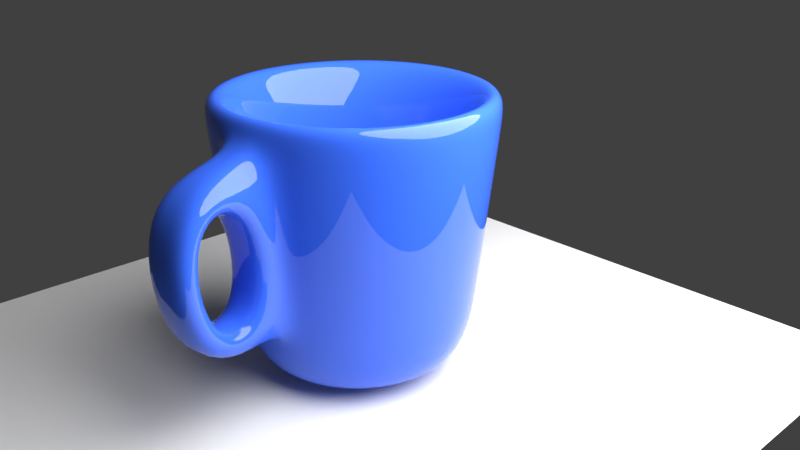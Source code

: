 # Source: cup.blend  (saved by Blender 2.79.0; exported with 4.5.12 LTS)
import bpy
from mathutils import Matrix  # noqa: F401  (used for matrix-valued properties, if any)

bpy.ops.wm.read_factory_settings(use_empty=True)
scene = bpy.context.scene
scene.name = 'Scene'

# ---- collections
col_collection_1 = bpy.data.collections.new('Collection 1'); scene.collection.children.link(col_collection_1)

# ---- materials (node trees are filled in below, after node groups)
mat_x = bpy.data.materials.new('材质')
mat_x.alpha_threshold = 0.0
mat_x.roughness = 0.5
mat_001 = bpy.data.materials.new('材质.001')
mat_001.alpha_threshold = 0.0
mat_001.roughness = 0.5

# ---- material node trees
mat_001.use_nodes = True; mat_001.node_tree.nodes.clear()
_N = mat_001.node_tree.nodes; _L = mat_001.node_tree.links
n0 = _N.new('ShaderNodeOutputMaterial'); n0.name = '材质输出'; n0.location = (300, 300)
n1 = _N.new('ShaderNodeBsdfPrincipled'); n1.name = 'Principled BSDF'; n1.location = (10, 300)
n1.width = 150
n1.subsurface_method = 'BURLEY'
n1.inputs[0].default_value = (0.03768, 0.1296, 0.8, 1.0)
n1.inputs[2].default_value = 0.0
n1.inputs[3].default_value = 1.45
n1.inputs[9].default_value = (1.0, 1.0, 1.0)
_L.new(n1.outputs[0], n0.inputs[0])
n0.is_active_output = True

# ---- world
world_world = bpy.data.worlds.new('World'); scene.world = world_world
world_world.color = (0.05088, 0.05088, 0.05088)
world_world.use_sun_shadow = False
world_world.sun_shadow_jitter_overblur = 0.0
world_world.cycles.sampling_method = 'MANUAL'

# ---- cameras
cam_camera = bpy.data.cameras.new('Camera')
cam_camera.clip_end = 100.0
cam_camera.lens = 35.0
cam_camera.sensor_width = 32.0
cam_camera.sensor_height = 18.0
cam_camera.ortho_scale = 7.314
cam_camera.shift_y = 0.08
cam_camera.dof.focus_distance = 0.0

# ---- lights
light_lamp = bpy.data.lights.new('Lamp', 'POINT')
light_lamp.transmission_factor = 0.0
light_lamp.cutoff_distance = 30.0
light_lamp.energy = 7000.0
light_lamp.shadow_buffer_clip_start = 1.001
light_lamp.shadow_soft_size = 5.0
light_lamp.shadow_maximum_resolution = 0.006
light_lamp.use_absolute_resolution = True

# ---- meshes
me_x = bpy.data.meshes.new('平面')
me_x.from_pydata([(4.563, 4.563, -0.3073), (-4.563, 4.563, -0.3073), (4.563, -4.563, -0.3073), (-4.563, -4.563, -0.3073)], [], [(0, 1, 3, 2)])
me_x.materials.append(mat_x)
me_x.use_remesh_preserve_volume = False
me_x.use_remesh_preserve_attributes = False
me_x.use_mirror_vertex_groups = False
me_x.update()
me_x_1 = bpy.data.meshes.new('圆环')
me_x_1.from_pydata([(9.468e-08, 0.752, 0.0), (-0.1467, 0.7376, 0.0), (-0.2878, 0.6948, 0.0), (-0.4178, 0.6253, 0.0), (-0.5318, 0.5318, 0.0), (-0.6253, 0.4178, 0.0), (-0.6948, 0.2878, 0.0), (-0.7376, 0.1467, 0.0), (-0.752, 3.744e-08, 0.0), (-0.7376, -0.1467, 0.0), (-0.6948, -0.2878, 0.0), (-0.6253, -0.4178, 0.0), (-0.5318, -0.5318, 0.0), (-0.4178, -0.6253, 0.0), (-0.2878, -0.6948, 0.0), (-0.1467, -0.7376, 0.0), (2.497e-07, -0.752, 0.0), (0.1467, -0.7376, 0.0), (0.2878, -0.6948, 0.0), (0.4178, -0.6253, 0.0), (0.5318, -0.5318, 0.0), (0.6253, -0.4178, 0.0), (0.6948, -0.2878, 0.0), (0.7376, -0.1467, 0.0), (0.752, 7.373e-07, 0.0), (0.7376, 0.1467, 0.0), (0.6948, 0.2878, 0.0), (0.6253, 0.4178, 0.0), (0.5318, 0.5318, 0.0), (0.4178, 0.6253, 0.0), (0.2878, 0.6948, 0.0), (0.1467, 0.7376, 0.0), (3.562e-08, 1.3, 3.0), (-0.2536, 1.275, 3.0), (-0.4975, 1.201, 3.0), (-0.7222, 1.081, 3.0), (-0.9192, 0.9192, 3.0), (-1.081, 0.7222, 3.0), (-1.201, 0.4975, 3.0), (-1.275, 0.2536, 3.0), (-1.3, 1.265e-08, 3.0), (-1.275, -0.2536, 3.0), (-1.201, -0.4975, 3.0), (-1.081, -0.7222, 3.0), (-0.9192, -0.9192, 3.0), (-0.7222, -1.081, 3.0), (-0.4975, -1.201, 3.0), (-0.2536, -1.275, 3.0), (4.592e-07, -1.3, 3.0), (0.2536, -1.275, 3.0), (0.4975, -1.201, 3.0), (0.7222, -1.081, 3.0), (0.9192, -0.9192, 3.0), (1.081, -0.7222, 3.0), (1.201, -0.4975, 3.0), (1.275, -0.2536, 3.0), (1.3, 1.17e-06, 3.0), (1.275, 0.2536, 3.0), (1.201, 0.4975, 3.0), (1.081, 0.7222, 3.0), (0.9192, 0.9192, 3.0), (0.7222, 1.081, 3.0), (0.4975, 1.201, 3.0), (0.2536, 1.275, 3.0), (0.2007, -1.009, 0.2883), (0.3937, -0.9505, 0.2883), (-0.7275, 0.7275, 0.2883), (-0.8554, 0.5716, 0.2883), (0.2007, 1.009, 0.2883), (3.423e-09, 1.029, 0.2883), (0.5716, -0.8554, 0.2883), (-0.9505, 0.3937, 0.2883), (0.7275, -0.7275, 0.2883), (-1.009, 0.2007, 0.2883), (0.8554, -0.5716, 0.2883), (-1.029, 6.946e-08, 0.2883), (0.9505, -0.3937, 0.2883), (-1.009, -0.2007, 0.2883), (1.009, -0.2007, 0.2883), (-0.9505, -0.3937, 0.2883), (1.029, 9.852e-07, 0.2883), (-0.8554, -0.5716, 0.2883), (1.009, 0.2007, 0.2883), (-0.7275, -0.7275, 0.2883), (0.9505, 0.3937, 0.2883), (-0.5716, -0.8554, 0.2883), (0.8554, 0.5716, 0.2883), (-0.3937, -0.9505, 0.2883), (-0.2007, 1.009, 0.2883), (0.7275, 0.7275, 0.2883), (-0.2007, -1.009, 0.2883), (-0.3937, 0.9505, 0.2883), (0.5716, 0.8554, 0.2883), (3.387e-07, -1.029, 0.2883), (-0.5716, 0.8554, 0.2883), (0.3937, 0.9505, 0.2883), (-0.1951, 0.9808, 0.0), (0.0, 1.0, 0.0), (-0.3827, 0.9239, 0.0), (-0.5556, 0.8315, 0.0), (-0.7071, 0.7071, 0.0), (-0.8315, 0.5556, 0.0), (-0.9239, 0.3827, 0.0), (-0.9808, 0.1951, 0.0), (-1.0, 7.55e-08, 0.0), (-0.9808, -0.1951, 0.0), (-0.9239, -0.3827, 0.0), (-0.8315, -0.5556, 0.0), (-0.7071, -0.7071, 0.0), (-0.5556, -0.8315, 0.0), (-0.3827, -0.9239, 0.0), (-0.1951, -0.9808, 0.0), (3.258e-07, -1.0, 0.0), (0.1951, -0.9808, 0.0), (0.3827, -0.9239, 0.0), (0.5556, -0.8315, 0.0), (0.7071, -0.7071, 0.0), (0.8315, -0.5556, 0.0), (0.9239, -0.3827, 0.0), (0.9808, -0.1951, 0.0), (1.0, 9.656e-07, 0.0), (0.9808, 0.1951, 0.0), (0.9239, 0.3827, 0.0), (0.8315, 0.5556, 0.0), (0.7071, 0.7071, 0.0), (0.5556, 0.8315, 0.0), (0.3827, 0.9239, 0.0), (0.1951, 0.9808, 0.0), (1.453e-07, 0.605, -0.4), (-0.118, 0.5934, -0.4), (-0.2315, 0.559, -0.4), (-0.3361, 0.5031, -0.4), (-0.4278, 0.4278, -0.4), (-0.5031, 0.3361, -0.4), (-0.559, 0.2315, -0.4), (-0.5934, 0.118, -0.4), (-0.605, 8.279e-09, -0.4), (-0.5934, -0.118, -0.4), (-0.559, -0.2315, -0.4), (-0.5031, -0.3361, -0.4), (-0.4278, -0.4278, -0.4), (-0.3361, -0.5031, -0.4), (-0.2315, -0.559, -0.4), (-0.118, -0.5934, -0.4), (2.178e-07, -0.605, -0.4), (0.118, -0.5934, -0.4), (0.2315, -0.559, -0.4), (0.3361, -0.5031, -0.4), (0.4278, -0.4278, -0.4), (0.5031, -0.3361, -0.4), (0.559, -0.2315, -0.4), (0.5934, -0.118, -0.4), (0.605, 5.865e-07, -0.4), (0.5934, 0.118, -0.4), (0.559, 0.2315, -0.4), (0.5031, 0.3361, -0.4), (0.4278, 0.4278, -0.4), (0.3361, 0.5031, -0.4), (0.2315, 0.559, -0.4), (0.118, 0.5934, -0.4), (3.562e-08, 1.698, 2.96), (-0.3313, 1.665, 2.96), (-0.6498, 1.569, 2.96), (-0.9434, 1.412, 2.96), (-1.201, 1.201, 2.96), (-1.412, 0.9434, 2.96), (-1.569, 0.6498, 2.96), (-1.665, 0.3313, 2.96), (-1.698, 1.265e-08, 2.96), (-1.665, -0.3313, 2.96), (-1.569, -0.6498, 2.96), (-1.412, -0.9434, 2.96), (-1.201, -1.201, 2.96), (-0.9434, -1.412, 2.96), (-0.6498, -1.569, 2.96), (-0.3313, -1.665, 2.96), (4.592e-07, -1.698, 2.96), (0.3313, -1.665, 2.96), (0.6498, -1.569, 2.96), (0.9434, -1.412, 2.96), (1.201, -1.201, 2.96), (1.412, -0.9434, 2.96), (1.569, -0.6498, 2.96), (1.665, -0.3313, 2.96), (1.698, 1.17e-06, 2.96), (1.665, 0.3313, 2.96), (1.569, 0.6498, 2.96), (1.412, 0.9434, 2.96), (1.201, 1.201, 2.96), (0.9434, 1.412, 2.96), (0.6498, 1.569, 2.96), (0.3313, 1.665, 2.96), (0.2784, -1.399, 0.2485), (0.546, -1.318, 0.2485), (-1.009, 1.009, 0.2485), (-1.186, 0.7927, 0.2485), (0.2784, 1.399, 0.2485), (3.423e-09, 1.427, 0.2485), (0.7927, -1.186, 0.2485), (-1.318, 0.546, 0.2485), (1.009, -1.009, 0.2485), (-1.399, 0.2784, 0.2485), (1.186, -0.7927, 0.2485), (-1.427, 6.946e-08, 0.2485), (1.318, -0.546, 0.2485), (-1.399, -0.2784, 0.2485), (1.399, -0.2784, 0.2485), (-1.318, -0.546, 0.2485), (1.427, 9.852e-07, 0.2485), (-1.186, -0.7927, 0.2485), (1.399, 0.2784, 0.2485), (-1.009, -1.009, 0.2485), (1.318, 0.546, 0.2485), (-0.7927, -1.186, 0.2485), (1.186, 0.7927, 0.2485), (-0.546, -1.318, 0.2485), (-0.2784, 1.399, 0.2485), (1.009, 1.009, 0.2485), (-0.2784, -1.399, 0.2485), (-0.546, 1.318, 0.2485), (0.7927, 1.186, 0.2485), (3.387e-07, -1.427, 0.2485), (-0.7927, 1.186, 0.2485), (0.546, 1.318, 0.2485), (-0.2491, 1.253, -0.2884), (0.0, 1.277, -0.2884), (-0.4887, 1.18, -0.2884), (-0.7095, 1.062, -0.2884), (-0.9031, 0.9031, -0.2884), (-1.062, 0.7095, -0.2884), (-1.18, 0.4887, -0.2884), (-1.253, 0.2491, -0.2884), (-1.277, 7.55e-08, -0.2884), (-1.253, -0.2491, -0.2884), (-1.18, -0.4887, -0.2884), (-1.062, -0.7095, -0.2884), (-0.9031, -0.9031, -0.2884), (-0.7095, -1.062, -0.2884), (-0.4887, -1.18, -0.2884), (-0.2491, -1.253, -0.2884), (3.258e-07, -1.277, -0.2884), (0.2491, -1.253, -0.2884), (0.4887, -1.18, -0.2884), (0.7095, -1.062, -0.2884), (0.9031, -0.9031, -0.2884), (1.062, -0.7095, -0.2884), (1.18, -0.4887, -0.2884), (1.253, -0.2491, -0.2884), (1.277, 9.656e-07, -0.2884), (1.253, 0.2491, -0.2884), (1.18, 0.4887, -0.2884), (1.062, 0.7095, -0.2884), (0.9031, 0.9031, -0.2884), (0.7095, 1.062, -0.2884), (0.4887, 1.18, -0.2884), (0.2491, 1.253, -0.2884), (0.3242, -1.63, 2.599), (-1.175, 1.175, 2.599), (0.3242, 1.63, 2.599), (0.8161, -1.709, 2.216), (-1.382, 0.9233, 2.599), (3.133e-08, 1.662, 2.599), (0.9233, -1.382, 2.599), (-1.535, 0.636, 2.599), (1.344, -1.356, 2.216), (-1.63, 0.3242, 2.599), (1.382, -0.9233, 2.599), (-1.662, 2.022e-08, 2.599), (1.535, -0.636, 2.599), (-1.63, -0.3242, 2.599), (1.63, -0.3242, 2.599), (-1.535, -0.636, 2.599), (1.662, 1.145e-06, 2.599), (-1.382, -0.9233, 2.599), (1.63, 0.3242, 2.599), (-1.175, -1.175, 2.599), (1.535, 0.636, 2.599), (-0.9233, -1.382, 2.599), (1.382, 0.9233, 2.599), (-0.636, -1.535, 2.599), (-0.3242, 1.63, 2.599), (1.175, 1.175, 2.599), (-0.3242, -1.63, 2.599), (-0.636, 1.535, 2.599), (0.9233, 1.382, 2.599), (4.432e-07, -1.662, 2.599), (-0.9233, 1.382, 2.599), (0.636, 1.535, 2.599), (0.7645, -1.584, 0.8674), (-1.212, 0.8097, 0.5539), (7.05e-09, 1.457, 0.5539), (0.8097, -1.212, 0.5539), (-1.346, 0.5577, 0.5539), (1.249, -1.26, 0.8674), (-1.429, 0.2843, 0.5539), (1.212, -0.8097, 0.5539), (-1.457, 6.306e-08, 0.5539), (1.346, -0.5577, 0.5539), (-1.429, -0.2843, 0.5539), (1.429, -0.2843, 0.5539), (-1.346, -0.5577, 0.5539), (1.457, 1.006e-06, 0.5539), (-1.212, -0.8097, 0.5539), (1.429, 0.2843, 0.5539), (-1.031, -1.031, 0.5539), (1.346, 0.5577, 0.5539), (-0.8097, -1.212, 0.5539), (1.212, 0.8097, 0.5539), (-0.5577, -1.346, 0.5539), (-0.2843, 1.429, 0.5539), (1.031, 1.031, 0.5539), (-0.2843, -1.429, 0.5539), (-0.5577, 1.346, 0.5539), (0.8097, 1.212, 0.5539), (3.522e-07, -1.457, 0.5539), (-0.8097, 1.212, 0.5539), (0.5577, 1.346, 0.5539), (0.2843, -1.429, 0.5539), (-1.031, 1.031, 0.5539), (0.2843, 1.429, 0.5539), (1.731, -1.935, 2.146), (1.697, -2.456, 2.46), (1.203, -2.288, 2.146), (1.152, -2.163, 0.7977), (1.584, -2.286, 0.4146), (1.636, -1.84, 0.7977), (0.636, -1.535, 2.599), (0.5577, -1.346, 0.5539), (1.031, -1.031, 0.5539), (1.804, -2.105, 0.4146), (1.175, -1.175, 2.599), (1.41, -2.609, 2.46), (1.332, -2.42, 0.4146), (1.949, -2.249, 2.46), (-0.1467, 0.7376, -0.4), (9.468e-08, 0.752, -0.4), (-0.2878, 0.6948, -0.4), (-0.4178, 0.6253, -0.4), (-0.5318, 0.5318, -0.4), (-0.6253, 0.4178, -0.4), (-0.6948, 0.2878, -0.4), (-0.7376, 0.1467, -0.4), (-0.752, 3.744e-08, -0.4), (-0.7376, -0.1467, -0.4), (-0.6948, -0.2878, -0.4), (-0.6253, -0.4178, -0.4), (-0.5318, -0.5318, -0.4), (-0.4178, -0.6253, -0.4), (-0.2878, -0.6948, -0.4), (-0.1467, -0.7376, -0.4), (2.497e-07, -0.752, -0.4), (0.1467, -0.7376, -0.4), (0.2878, -0.6948, -0.4), (0.4178, -0.6253, -0.4), (0.5318, -0.5318, -0.4), (0.6253, -0.4178, -0.4), (0.6948, -0.2878, -0.4), (0.7376, -0.1467, -0.4), (0.752, 7.373e-07, -0.4), (0.7376, 0.1467, -0.4), (0.6948, 0.2878, -0.4), (0.6253, 0.4178, -0.4), (0.5318, 0.5318, -0.4), (0.4178, 0.6253, -0.4), (0.2878, 0.6948, -0.4), (0.1467, 0.7376, -0.4)], [], [(65, 64, 49, 50), (67, 66, 36, 37), (69, 68, 63, 32), (70, 65, 50, 51), (71, 67, 37, 38), (72, 70, 51, 52), (73, 71, 38, 39), (74, 72, 52, 53), (75, 73, 39, 40), (76, 74, 53, 54), (77, 75, 40, 41), (78, 76, 54, 55), (79, 77, 41, 42), (80, 78, 55, 56), (81, 79, 42, 43), (82, 80, 56, 57), (83, 81, 43, 44), (84, 82, 57, 58), (85, 83, 44, 45), (86, 84, 58, 59), (87, 85, 45, 46), (88, 69, 32, 33), (89, 86, 59, 60), (90, 87, 46, 47), (91, 88, 33, 34), (92, 89, 60, 61), (93, 90, 47, 48), (94, 91, 34, 35), (95, 92, 61, 62), (64, 93, 48, 49), (66, 94, 35, 36), (68, 95, 62, 63), (127, 126, 95, 68), (100, 99, 94, 66), (113, 112, 93, 64), (126, 125, 92, 95), (99, 98, 91, 94), (112, 111, 90, 93), (125, 124, 89, 92), (98, 96, 88, 91), (111, 110, 87, 90), (124, 123, 86, 89), (96, 97, 69, 88), (110, 109, 85, 87), (123, 122, 84, 86), (109, 108, 83, 85), (122, 121, 82, 84), (108, 107, 81, 83), (121, 120, 80, 82), (107, 106, 79, 81), (120, 119, 78, 80), (106, 105, 77, 79), (119, 118, 76, 78), (105, 104, 75, 77), (118, 117, 74, 76), (104, 103, 73, 75), (117, 116, 72, 74), (103, 102, 71, 73), (116, 115, 70, 72), (102, 101, 67, 71), (115, 114, 65, 70), (97, 127, 68, 69), (101, 100, 66, 67), (114, 113, 64, 65), (1, 2, 3, 4, 5, 6, 7, 8, 9, 10, 11, 12, 13, 14, 15, 16, 17, 18, 19, 20, 21, 22, 23, 24, 25, 26, 27, 28, 29, 30, 31, 0), (1, 0, 97, 96), (2, 1, 96, 98), (3, 2, 98, 99), (4, 3, 99, 100), (5, 4, 100, 101), (6, 5, 101, 102), (7, 6, 102, 103), (8, 7, 103, 104), (9, 8, 104, 105), (10, 9, 105, 106), (11, 10, 106, 107), (12, 11, 107, 108), (13, 12, 108, 109), (14, 13, 109, 110), (15, 14, 110, 111), (16, 15, 111, 112), (17, 16, 112, 113), (18, 17, 113, 114), (19, 18, 114, 115), (20, 19, 115, 116), (21, 20, 116, 117), (22, 21, 117, 118), (23, 22, 118, 119), (24, 23, 119, 120), (25, 24, 120, 121), (26, 25, 121, 122), (27, 26, 122, 123), (28, 27, 123, 124), (29, 28, 124, 125), (30, 29, 125, 126), (31, 30, 126, 127), (0, 31, 127, 97), (326, 178, 177, 256), (260, 165, 164, 257), (261, 160, 191, 258), (262, 179, 178, 326), (263, 166, 165, 260), (330, 180, 179, 262), (265, 167, 166, 263), (266, 181, 180, 330), (267, 168, 167, 265), (268, 182, 181, 266), (269, 169, 168, 267), (270, 183, 182, 268), (271, 170, 169, 269), (272, 184, 183, 270), (273, 171, 170, 271), (274, 185, 184, 272), (275, 172, 171, 273), (276, 186, 185, 274), (277, 173, 172, 275), (278, 187, 186, 276), (279, 174, 173, 277), (280, 161, 160, 261), (281, 188, 187, 278), (282, 175, 174, 279), (283, 162, 161, 280), (284, 189, 188, 281), (285, 176, 175, 282), (286, 163, 162, 283), (287, 190, 189, 284), (256, 177, 176, 285), (257, 164, 163, 286), (258, 191, 190, 287), (255, 196, 223, 254), (228, 194, 222, 227), (241, 192, 221, 240), (254, 223, 220, 253), (227, 222, 219, 226), (240, 221, 218, 239), (253, 220, 217, 252), (226, 219, 216, 224), (239, 218, 215, 238), (252, 217, 214, 251), (224, 216, 197, 225), (238, 215, 213, 237), (251, 214, 212, 250), (237, 213, 211, 236), (250, 212, 210, 249), (236, 211, 209, 235), (249, 210, 208, 248), (235, 209, 207, 234), (248, 208, 206, 247), (234, 207, 205, 233), (247, 206, 204, 246), (233, 205, 203, 232), (246, 204, 202, 245), (232, 203, 201, 231), (245, 202, 200, 244), (231, 201, 199, 230), (244, 200, 198, 243), (230, 199, 195, 229), (243, 198, 193, 242), (225, 197, 196, 255), (229, 195, 194, 228), (242, 193, 192, 241), (129, 128, 159, 158, 157, 156, 155, 154, 153, 152, 151, 150, 149, 148, 147, 146, 145, 144, 143, 142, 141, 140, 139, 138, 137, 136, 135, 134, 133, 132, 131, 130), (334, 224, 225, 335), (336, 226, 224, 334), (337, 227, 226, 336), (338, 228, 227, 337), (339, 229, 228, 338), (340, 230, 229, 339), (341, 231, 230, 340), (342, 232, 231, 341), (343, 233, 232, 342), (344, 234, 233, 343), (345, 235, 234, 344), (346, 236, 235, 345), (347, 237, 236, 346), (348, 238, 237, 347), (349, 239, 238, 348), (350, 240, 239, 349), (351, 241, 240, 350), (352, 242, 241, 351), (353, 243, 242, 352), (354, 244, 243, 353), (355, 245, 244, 354), (356, 246, 245, 355), (357, 247, 246, 356), (358, 248, 247, 357), (359, 249, 248, 358), (360, 250, 249, 359), (361, 251, 250, 360), (362, 252, 251, 361), (363, 253, 252, 362), (364, 254, 253, 363), (365, 255, 254, 364), (335, 225, 255, 365), (33, 32, 160, 161), (34, 33, 161, 162), (35, 34, 162, 163), (36, 35, 163, 164), (37, 36, 164, 165), (38, 37, 165, 166), (39, 38, 166, 167), (40, 39, 167, 168), (41, 40, 168, 169), (42, 41, 169, 170), (43, 42, 170, 171), (44, 43, 171, 172), (45, 44, 172, 173), (46, 45, 173, 174), (47, 46, 174, 175), (48, 47, 175, 176), (49, 48, 176, 177), (50, 49, 177, 178), (51, 50, 178, 179), (52, 51, 179, 180), (53, 52, 180, 181), (54, 53, 181, 182), (55, 54, 182, 183), (56, 55, 183, 184), (57, 56, 184, 185), (58, 57, 185, 186), (59, 58, 186, 187), (60, 59, 187, 188), (61, 60, 188, 189), (62, 61, 189, 190), (63, 62, 190, 191), (32, 63, 191, 160), (319, 258, 287, 316), (318, 257, 286, 315), (317, 256, 285, 314), (316, 287, 284, 313), (315, 286, 283, 312), (314, 285, 282, 311), (313, 284, 281, 310), (312, 283, 280, 309), (311, 282, 279, 308), (310, 281, 278, 307), (309, 280, 261, 290), (308, 279, 277, 306), (307, 278, 276, 305), (306, 277, 275, 304), (305, 276, 274, 303), (304, 275, 273, 302), (303, 274, 272, 301), (302, 273, 271, 300), (301, 272, 270, 299), (300, 271, 269, 298), (299, 270, 268, 297), (298, 269, 267, 296), (297, 268, 266, 295), (296, 267, 265, 294), (295, 266, 330, 328), (294, 265, 263, 292), (327, 291, 324, 332), (292, 263, 260, 289), (291, 328, 329, 324), (290, 261, 258, 319), (289, 260, 257, 318), (327, 326, 256, 317), (193, 327, 317, 192), (195, 289, 318, 194), (197, 290, 319, 196), (198, 291, 327, 193), (199, 292, 289, 195), (200, 328, 291, 198), (201, 294, 292, 199), (202, 295, 328, 200), (203, 296, 294, 201), (204, 297, 295, 202), (205, 298, 296, 203), (206, 299, 297, 204), (207, 300, 298, 205), (208, 301, 299, 206), (209, 302, 300, 207), (210, 303, 301, 208), (211, 304, 302, 209), (212, 305, 303, 210), (213, 306, 304, 211), (214, 307, 305, 212), (215, 308, 306, 213), (216, 309, 290, 197), (217, 310, 307, 214), (218, 311, 308, 215), (219, 312, 309, 216), (220, 313, 310, 217), (221, 314, 311, 218), (222, 315, 312, 219), (223, 316, 313, 220), (192, 317, 314, 221), (194, 318, 315, 222), (196, 319, 316, 223), (329, 333, 321, 324), (324, 321, 331, 332), (322, 320, 325, 323), (262, 326, 331, 321), (330, 262, 321, 333), (259, 264, 320, 322), (288, 259, 326, 327), (293, 325, 329, 328), (264, 293, 328, 330), (322, 323, 332, 331), (325, 320, 333, 329), (323, 288, 327, 332), (259, 322, 331, 326), (320, 264, 330, 333), (323, 325, 293, 288), (288, 293, 264, 259), (128, 129, 334, 335), (129, 130, 336, 334), (130, 131, 337, 336), (131, 132, 338, 337), (132, 133, 339, 338), (133, 134, 340, 339), (134, 135, 341, 340), (135, 136, 342, 341), (136, 137, 343, 342), (137, 138, 344, 343), (138, 139, 345, 344), (139, 140, 346, 345), (140, 141, 347, 346), (141, 142, 348, 347), (142, 143, 349, 348), (143, 144, 350, 349), (144, 145, 351, 350), (145, 146, 352, 351), (146, 147, 353, 352), (147, 148, 354, 353), (148, 149, 355, 354), (149, 150, 356, 355), (150, 151, 357, 356), (151, 152, 358, 357), (152, 153, 359, 358), (153, 154, 360, 359), (154, 155, 361, 360), (155, 156, 362, 361), (156, 157, 363, 362), (157, 158, 364, 363), (158, 159, 365, 364), (159, 128, 335, 365)])
me_x_1.polygons.foreach_set('use_smooth', [True] * 338)
me_x_1.materials.append(mat_001)
me_x_1.use_remesh_preserve_volume = False
me_x_1.use_remesh_preserve_attributes = False
me_x_1.use_mirror_vertex_groups = False
me_x_1.update()

# ---- objects
ob_x = bpy.data.objects.new('平面', me_x)
ob_x_1 = bpy.data.objects.new('圆环', me_x_1)
ob_lamp = bpy.data.objects.new('Lamp', light_lamp)
ob_camera = bpy.data.objects.new('Camera', cam_camera)

# ---- transforms, parenting, visibility, modifiers, constraints
ob_x.location = (-0.0176, -0.006779, -0.1343)
ob_x.lineart.crease_threshold = 0.0
ob_x_1.location = (0.05201, -0.2043, 0.04445)
ob_x_1.rotation_euler = (0.0, -0.0, 5.808)
ob_x_1.lineart.crease_threshold = 0.0
_m = ob_x_1.modifiers.new('Subsurf', 'SUBSURF')
_m.uv_smooth = 'PRESERVE_CORNERS'
_m.levels = 3
_m.render_levels = 3
_m.show_only_control_edges = False
ob_lamp.location = (4.076, 1.005, 5.904)
ob_lamp.rotation_euler = (0.6503, 0.05522, 1.866)
ob_lamp.lock_rotations_4d = False
ob_lamp.empty_display_type = 'ARROWS'
ob_lamp.color = (0.0, 0.0, 0.0, 0.0)
ob_lamp.lineart.crease_threshold = 0.0
ob_camera.location = (7.481, -6.508, 5.344)
ob_camera.rotation_euler = (1.109, 0.0, 0.8149)
ob_camera.lock_rotations_4d = False
ob_camera.empty_display_type = 'ARROWS'
ob_camera.color = (0.0, 0.0, 0.0, 0.0)
ob_camera.display_type = 'WIRE'
ob_camera.lineart.crease_threshold = 0.0

# ---- collection membership
col_collection_1.objects.link(ob_x)
col_collection_1.objects.link(ob_x_1)
col_collection_1.objects.link(ob_lamp)
col_collection_1.objects.link(ob_camera)

# ---- scene / render settings (as saved in the file)
scene.camera = ob_camera
scene.frame_start = 1; scene.frame_end = 250; scene.frame_set(1)
scene.render.engine = 'CYCLES'
scene.render.resolution_percentage = 50
scene.render.dither_intensity = 0.0
scene.cycles.use_denoising = False
scene.cycles.samples = 128
scene.cycles.sampling_pattern = 'TABULATED_SOBOL'
scene.cycles.use_adaptive_sampling = False
scene.cycles.use_light_tree = False
scene.cycles.blur_glossy = 0.0
scene.cycles.sample_clamp_indirect = 0.0
scene.view_settings.view_transform = 'Standard'
bpy.context.view_layer.update()
